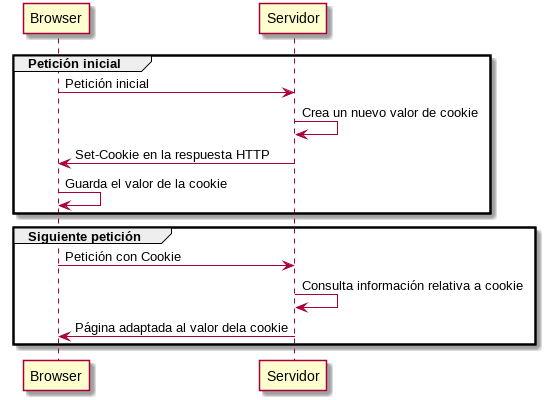

The diagram above was rendered by PlantUML. Its source (embedded in the PNG):
@startuml

group Petición inicial
Browser -> Servidor: Petición inicial
Servidor -> Servidor: Crea un nuevo valor de cookie
Servidor -> Browser: Set-Cookie en la respuesta HTTP
Browser -> Browser: Guarda el valor de la cookie
end

group Siguiente petición
Browser -> Servidor: Petición con Cookie
Servidor -> Servidor: Consulta información relativa a cookie
Servidor -> Browser: Página adaptada al valor dela cookie
end

@enduml